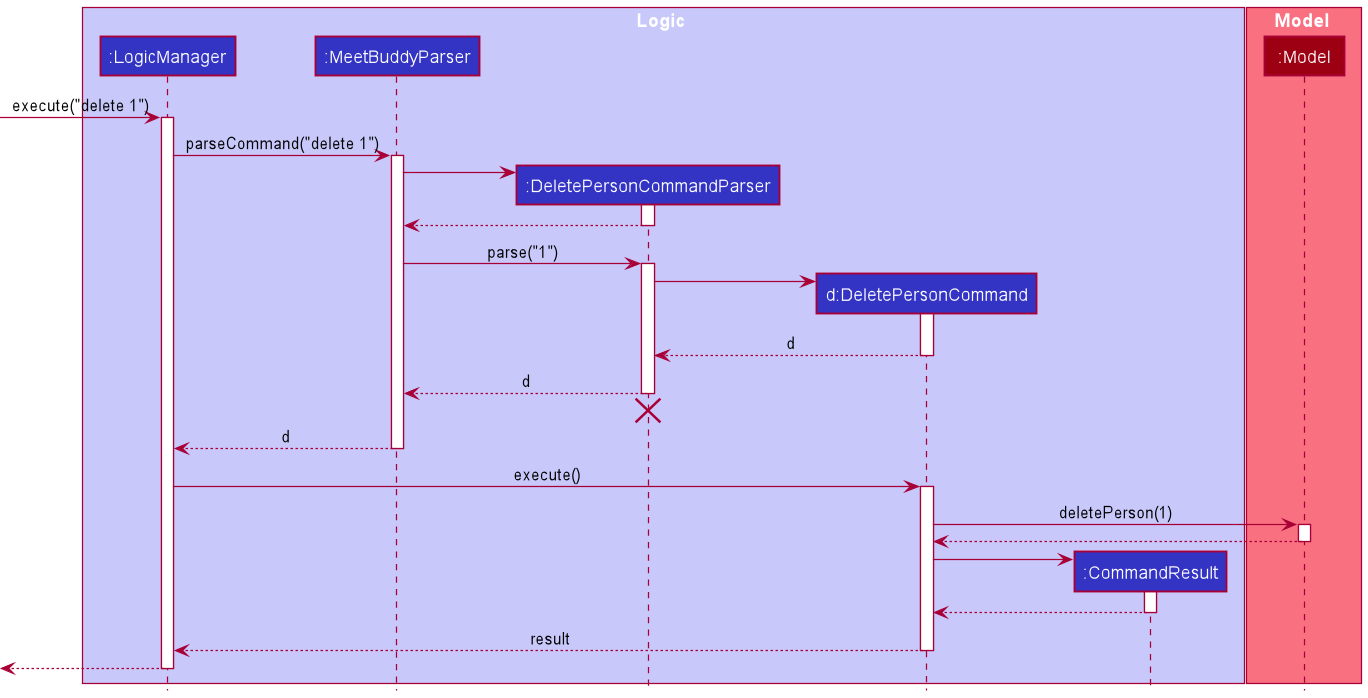

The diagram above was rendered by PlantUML. Its source (embedded in the PNG):
@startuml
'https://plantuml.com/sequence-diagram

!include style.puml

box Logic LOGIC_COLOR_T1
participant ":LogicManager" as LogicManager LOGIC_COLOR
participant ":MeetBuddyParser" as MeetBuddyParser LOGIC_COLOR
participant ":DeletePersonCommandParser" as DeletePersonCommandParser LOGIC_COLOR
participant "d:DeletePersonCommand" as DeletePersonCommand LOGIC_COLOR
participant ":CommandResult" as CommandResult LOGIC_COLOR
end box

box Model MODEL_COLOR_T1
participant ":Model" as Model MODEL_COLOR
end box

[-> LogicManager : execute("delete 1")
activate LogicManager

LogicManager -> MeetBuddyParser : parseCommand("delete 1")
activate MeetBuddyParser

create DeletePersonCommandParser
MeetBuddyParser -> DeletePersonCommandParser
activate DeletePersonCommandParser

DeletePersonCommandParser --> MeetBuddyParser
deactivate DeletePersonCommandParser

MeetBuddyParser -> DeletePersonCommandParser : parse("1")
activate DeletePersonCommandParser

create DeletePersonCommand
DeletePersonCommandParser -> DeletePersonCommand
activate DeletePersonCommand

DeletePersonCommand --> DeletePersonCommandParser : d
deactivate DeletePersonCommand

DeletePersonCommandParser --> MeetBuddyParser : d
deactivate DeletePersonCommandParser
'Hidden arrow to position the destroy marker below the end of the activation bar.
DeletePersonCommandParser -[hidden]-> MeetBuddyParser
destroy DeletePersonCommandParser

MeetBuddyParser --> LogicManager : d
deactivate MeetBuddyParser

LogicManager -> DeletePersonCommand : execute()
activate DeletePersonCommand

DeletePersonCommand -> Model : deletePerson(1)
activate Model

Model --> DeletePersonCommand
deactivate Model

create CommandResult
DeletePersonCommand -> CommandResult
activate CommandResult

CommandResult --> DeletePersonCommand
deactivate CommandResult

DeletePersonCommand --> LogicManager : result
deactivate DeletePersonCommand

[<--LogicManager
deactivate LogicManager
@enduml